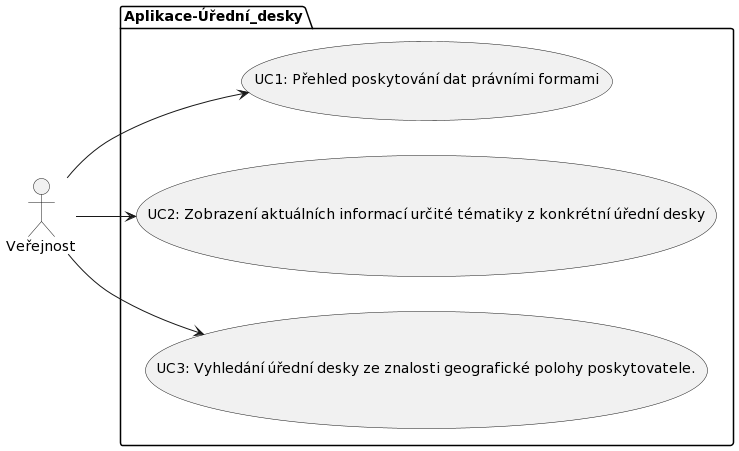

The diagram above was rendered by PlantUML. Its source (embedded in the PNG):
@startuml
left to right direction 
actor "Veřejnost" as V
 
package Aplikace-Úřední_desky { 
  usecase "UC1: Přehled poskytování dat právními formami" as prehled
  usecase "UC2: Zobrazení aktuálních informací určité tématiky z konkrétní úřední desky" as zobrazeni
  usecase "UC3: Vyhledání úřední desky ze znalosti geografické polohy poskytovatele." as vyhledani

}


V --> prehled

V --> zobrazeni

V --> vyhledani
@enduml